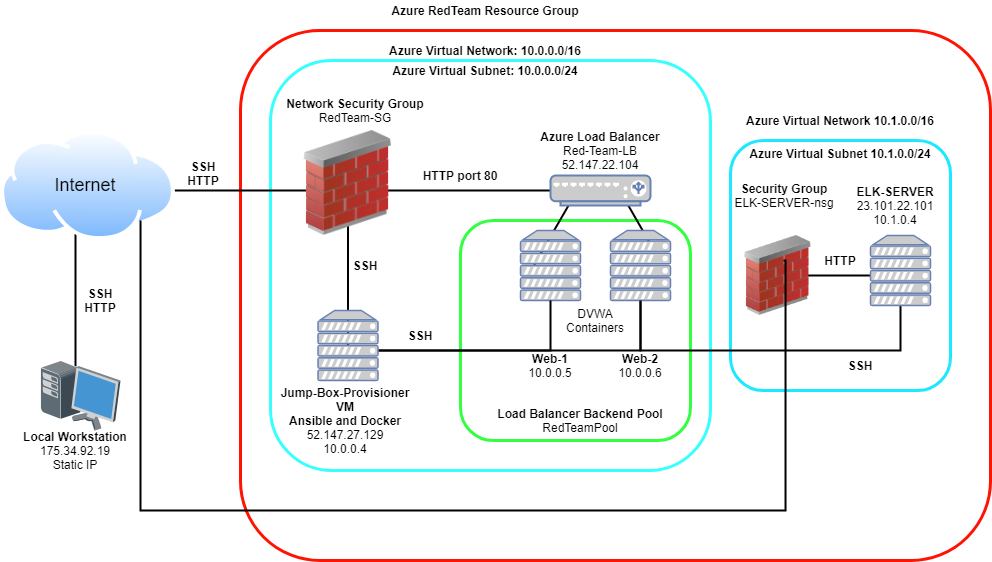

The diagram above was exported from draw.io. Its source (the exported page's mxGraphModel, read from the mxfile embedded in the PNG):
<mxGraphModel dx="1422" dy="734" grid="0" gridSize="10" guides="1" tooltips="1" connect="1" arrows="1" fold="1" page="1" pageScale="1" pageWidth="850" pageHeight="1100" math="0" shadow="0">
  <root>
    <mxCell id="0" />
    <mxCell id="1" parent="0" />
    <mxCell id="HldAh-ytQCYtv9dmm2Hc-69" value="" style="rounded=1;whiteSpace=wrap;html=1;strokeWidth=3;fillColor=none;align=center;strokeColor=#FF1303;" parent="1" vertex="1">
      <mxGeometry x="280" y="80" width="750" height="530" as="geometry" />
    </mxCell>
    <mxCell id="fRa9ofGgucUlgKC1Rn81-17" value="" style="verticalLabelPosition=bottom;shadow=0;dashed=0;align=center;html=1;verticalAlign=top;strokeWidth=2;shape=mxgraph.mockup.markup.line;fillColor=none;" vertex="1" parent="1">
      <mxGeometry x="830" y="315" width="100" height="20" as="geometry" />
    </mxCell>
    <mxCell id="fRa9ofGgucUlgKC1Rn81-7" value="" style="rounded=1;whiteSpace=wrap;html=1;strokeColor=#1CE8FF;strokeWidth=3;fillColor=none;" vertex="1" parent="1">
      <mxGeometry x="770" y="190" width="220" height="250" as="geometry" />
    </mxCell>
    <mxCell id="fRa9ofGgucUlgKC1Rn81-8" value="" style="image;html=1;image=img/lib/clip_art/networking/Firewall_02_128x128.png;strokeColor=#3333FF;strokeWidth=4;fillColor=none;" vertex="1" parent="1">
      <mxGeometry x="770" y="285" width="95" height="80" as="geometry" />
    </mxCell>
    <mxCell id="HldAh-ytQCYtv9dmm2Hc-62" value="" style="rounded=1;whiteSpace=wrap;html=1;strokeColor=#33FF41;strokeWidth=3;fillColor=none;align=center;" parent="1" vertex="1">
      <mxGeometry x="500" y="270" width="230" height="220" as="geometry" />
    </mxCell>
    <mxCell id="HldAh-ytQCYtv9dmm2Hc-65" value="" style="rounded=1;whiteSpace=wrap;html=1;strokeWidth=3;fillColor=none;align=center;strokeColor=#38FFFF;" parent="1" vertex="1">
      <mxGeometry x="310" y="110" width="440" height="410" as="geometry" />
    </mxCell>
    <mxCell id="HldAh-ytQCYtv9dmm2Hc-38" value="" style="line;strokeWidth=2;direction=south;html=1;fillColor=none;" parent="1" vertex="1">
      <mxGeometry x="382.5" y="235" width="10" height="160" as="geometry" />
    </mxCell>
    <mxCell id="HldAh-ytQCYtv9dmm2Hc-30" value="" style="line;strokeWidth=2;direction=south;html=1;fillColor=none;" parent="1" vertex="1">
      <mxGeometry x="110" y="265" width="10" height="160" as="geometry" />
    </mxCell>
    <mxCell id="HldAh-ytQCYtv9dmm2Hc-4" value="" style="shadow=0;dashed=0;html=1;labelPosition=center;verticalLabelPosition=bottom;verticalAlign=top;align=center;outlineConnect=0;shape=mxgraph.veeam.3d.workstation;" parent="1" vertex="1">
      <mxGeometry x="80" y="410" width="80" height="70" as="geometry" />
    </mxCell>
    <mxCell id="HldAh-ytQCYtv9dmm2Hc-32" value="" style="line;strokeWidth=2;html=1;fillColor=none;" parent="1" vertex="1">
      <mxGeometry x="184" y="235" width="416" height="10" as="geometry" />
    </mxCell>
    <mxCell id="HldAh-ytQCYtv9dmm2Hc-35" value="" style="line;strokeWidth=2;direction=south;html=1;fillColor=none;rotation=30;" parent="1" vertex="1">
      <mxGeometry x="590" y="235" width="10" height="85" as="geometry" />
    </mxCell>
    <mxCell id="HldAh-ytQCYtv9dmm2Hc-36" value="" style="line;strokeWidth=2;direction=north;html=1;fillColor=none;rotation=-30;" parent="1" vertex="1">
      <mxGeometry x="670" y="235" width="10" height="65" as="geometry" />
    </mxCell>
    <mxCell id="HldAh-ytQCYtv9dmm2Hc-6" value="" style="fontColor=#0066CC;verticalAlign=top;verticalLabelPosition=bottom;labelPosition=center;align=center;html=1;outlineConnect=0;fillColor=#CCCCCC;strokeColor=#6881B3;gradientColor=none;gradientDirection=north;strokeWidth=2;shape=mxgraph.networks.load_balancer;" parent="1" vertex="1">
      <mxGeometry x="590" y="225" width="100" height="30" as="geometry" />
    </mxCell>
    <mxCell id="fRa9ofGgucUlgKC1Rn81-20" style="edgeStyle=orthogonalEdgeStyle;rounded=0;orthogonalLoop=1;jettySize=auto;html=1;startArrow=none;startFill=0;endArrow=none;endFill=0;strokeWidth=2;" edge="1" parent="1" source="HldAh-ytQCYtv9dmm2Hc-23" target="fRa9ofGgucUlgKC1Rn81-9">
      <mxGeometry relative="1" as="geometry">
        <Array as="points">
          <mxPoint x="680" y="400" />
          <mxPoint x="940" y="400" />
        </Array>
      </mxGeometry>
    </mxCell>
    <mxCell id="HldAh-ytQCYtv9dmm2Hc-23" value="" style="fontColor=#0066CC;verticalAlign=top;verticalLabelPosition=bottom;labelPosition=center;align=center;html=1;outlineConnect=0;fillColor=#CCCCCC;strokeColor=#6881B3;gradientColor=none;gradientDirection=north;strokeWidth=2;shape=mxgraph.networks.server;" parent="1" vertex="1">
      <mxGeometry x="650" y="280" width="60" height="70" as="geometry" />
    </mxCell>
    <mxCell id="HldAh-ytQCYtv9dmm2Hc-8" value="" style="fontColor=#0066CC;verticalAlign=top;verticalLabelPosition=bottom;labelPosition=center;align=center;html=1;outlineConnect=0;fillColor=#CCCCCC;strokeColor=#6881B3;gradientColor=none;gradientDirection=north;strokeWidth=2;shape=mxgraph.networks.server;" parent="1" vertex="1">
      <mxGeometry x="560" y="280" width="60" height="70" as="geometry" />
    </mxCell>
    <mxCell id="HldAh-ytQCYtv9dmm2Hc-25" value="" style="image;html=1;image=img/lib/clip_art/networking/Firewall_02_128x128.png;strokeColor=#3333FF;strokeWidth=4;fillColor=none;" parent="1" vertex="1">
      <mxGeometry x="340" y="180" width="95" height="105" as="geometry" />
    </mxCell>
    <mxCell id="HldAh-ytQCYtv9dmm2Hc-3" value="" style="aspect=fixed;perimeter=ellipsePerimeter;html=1;align=center;shadow=0;dashed=0;spacingTop=3;image;image=img/lib/active_directory/internet_cloud.svg;" parent="1" vertex="1">
      <mxGeometry x="40" y="180" width="174.6" height="110" as="geometry" />
    </mxCell>
    <mxCell id="HldAh-ytQCYtv9dmm2Hc-42" value="HTTP port 80" style="text;html=1;strokeColor=none;fillColor=none;align=center;verticalAlign=middle;whiteSpace=wrap;rounded=0;fontStyle=1" parent="1" vertex="1">
      <mxGeometry x="425" y="215" width="150" height="20" as="geometry" />
    </mxCell>
    <mxCell id="HldAh-ytQCYtv9dmm2Hc-43" value="&lt;b&gt;Network Security Group&lt;/b&gt;&lt;br&gt;RedTeam-SG" style="text;html=1;strokeColor=none;fillColor=none;align=center;verticalAlign=middle;whiteSpace=wrap;rounded=0;" parent="1" vertex="1">
      <mxGeometry x="320" y="150" width="150" height="20" as="geometry" />
    </mxCell>
    <mxCell id="HldAh-ytQCYtv9dmm2Hc-44" value="&lt;b&gt;Jump-Box-Provisioner VM&lt;br&gt;Ansible and Docker&lt;/b&gt;&lt;br&gt;52.147.27.129&lt;br&gt;10.0.0.4" style="text;html=1;strokeColor=none;fillColor=none;align=center;verticalAlign=middle;whiteSpace=wrap;rounded=0;" parent="1" vertex="1">
      <mxGeometry x="310" y="460" width="150" height="20" as="geometry" />
    </mxCell>
    <mxCell id="HldAh-ytQCYtv9dmm2Hc-46" value="&lt;b&gt;Azure Load Balancer&lt;br&gt;&lt;/b&gt;Red-Team-LB&lt;br&gt;52.147.22.104" style="text;html=1;strokeColor=none;fillColor=none;align=center;verticalAlign=middle;whiteSpace=wrap;rounded=0;" parent="1" vertex="1">
      <mxGeometry x="565" y="190" width="150" height="20" as="geometry" />
    </mxCell>
    <mxCell id="HldAh-ytQCYtv9dmm2Hc-47" value="&lt;b&gt;Local Workstation&lt;/b&gt;&lt;br&gt;175.34.92.19&lt;br&gt;Static IP" style="text;html=1;strokeColor=none;fillColor=none;align=center;verticalAlign=middle;whiteSpace=wrap;rounded=0;" parent="1" vertex="1">
      <mxGeometry x="40" y="490" width="150" height="20" as="geometry" />
    </mxCell>
    <mxCell id="HldAh-ytQCYtv9dmm2Hc-48" value="&lt;font style=&quot;font-size: 18px&quot;&gt;Internet&lt;/font&gt;" style="text;html=1;strokeColor=none;fillColor=none;align=center;verticalAlign=middle;whiteSpace=wrap;rounded=0;" parent="1" vertex="1">
      <mxGeometry x="60" y="225" width="130" height="20" as="geometry" />
    </mxCell>
    <mxCell id="HldAh-ytQCYtv9dmm2Hc-51" value="&lt;b&gt;Web-1&lt;/b&gt;&lt;br&gt;10.0.0.5" style="text;html=1;strokeColor=none;fillColor=none;align=center;verticalAlign=middle;whiteSpace=wrap;rounded=0;" parent="1" vertex="1">
      <mxGeometry x="570" y="405" width="40" height="20" as="geometry" />
    </mxCell>
    <mxCell id="HldAh-ytQCYtv9dmm2Hc-52" value="&lt;b&gt;Web-2&lt;/b&gt;&lt;br&gt;10.0.0.6" style="text;html=1;strokeColor=none;fillColor=none;align=center;verticalAlign=middle;whiteSpace=wrap;rounded=0;" parent="1" vertex="1">
      <mxGeometry x="660" y="405" width="40" height="20" as="geometry" />
    </mxCell>
    <mxCell id="HldAh-ytQCYtv9dmm2Hc-53" value="&lt;b&gt;SSH&lt;/b&gt;" style="text;html=1;strokeColor=none;fillColor=none;align=center;verticalAlign=middle;whiteSpace=wrap;rounded=0;" parent="1" vertex="1">
      <mxGeometry x="385" y="305" width="40" height="20" as="geometry" />
    </mxCell>
    <mxCell id="HldAh-ytQCYtv9dmm2Hc-54" value="&lt;b&gt;SSH&lt;/b&gt;" style="text;html=1;strokeColor=none;fillColor=none;align=center;verticalAlign=middle;whiteSpace=wrap;rounded=0;" parent="1" vertex="1">
      <mxGeometry x="440" y="375" width="40" height="20" as="geometry" />
    </mxCell>
    <mxCell id="HldAh-ytQCYtv9dmm2Hc-55" value="&lt;b&gt;SSH&lt;br&gt;HTTP&lt;br&gt;&lt;/b&gt;" style="text;html=1;strokeColor=none;fillColor=none;align=center;verticalAlign=middle;whiteSpace=wrap;rounded=0;" parent="1" vertex="1">
      <mxGeometry x="120" y="340" width="40" height="20" as="geometry" />
    </mxCell>
    <mxCell id="HldAh-ytQCYtv9dmm2Hc-59" style="edgeStyle=orthogonalEdgeStyle;rounded=0;orthogonalLoop=1;jettySize=auto;html=1;strokeWidth=2;endArrow=none;endFill=0;" parent="1" source="HldAh-ytQCYtv9dmm2Hc-24" target="HldAh-ytQCYtv9dmm2Hc-23" edge="1">
      <mxGeometry relative="1" as="geometry">
        <Array as="points">
          <mxPoint x="680" y="400" />
        </Array>
      </mxGeometry>
    </mxCell>
    <mxCell id="HldAh-ytQCYtv9dmm2Hc-60" style="edgeStyle=orthogonalEdgeStyle;rounded=0;orthogonalLoop=1;jettySize=auto;html=1;strokeWidth=2;endArrow=none;endFill=0;" parent="1" source="HldAh-ytQCYtv9dmm2Hc-24" target="HldAh-ytQCYtv9dmm2Hc-8" edge="1">
      <mxGeometry relative="1" as="geometry">
        <Array as="points">
          <mxPoint x="590" y="400" />
        </Array>
      </mxGeometry>
    </mxCell>
    <mxCell id="HldAh-ytQCYtv9dmm2Hc-24" value="" style="fontColor=#0066CC;verticalAlign=top;verticalLabelPosition=bottom;labelPosition=center;align=center;html=1;outlineConnect=0;fillColor=#CCCCCC;strokeColor=#6881B3;gradientColor=none;gradientDirection=north;strokeWidth=2;shape=mxgraph.networks.server;" parent="1" vertex="1">
      <mxGeometry x="357.5" y="360" width="60" height="70" as="geometry" />
    </mxCell>
    <mxCell id="HldAh-ytQCYtv9dmm2Hc-63" value="&lt;b&gt;Load Balancer Backend Pool&lt;br&gt;&lt;/b&gt;RedTeamPool" style="text;html=1;strokeColor=none;fillColor=none;align=center;verticalAlign=middle;whiteSpace=wrap;rounded=0;" parent="1" vertex="1">
      <mxGeometry x="525" y="460" width="190" height="20" as="geometry" />
    </mxCell>
    <mxCell id="HldAh-ytQCYtv9dmm2Hc-64" value="DVWA&lt;br&gt;Containers" style="text;html=1;strokeColor=none;fillColor=none;align=center;verticalAlign=middle;whiteSpace=wrap;rounded=0;" parent="1" vertex="1">
      <mxGeometry x="615" y="360" width="40" height="20" as="geometry" />
    </mxCell>
    <mxCell id="HldAh-ytQCYtv9dmm2Hc-67" value="&lt;b&gt;Azure Virtual Subnet: 10.0.0.0/24&lt;/b&gt;" style="text;html=1;strokeColor=none;fillColor=none;align=center;verticalAlign=middle;whiteSpace=wrap;rounded=0;" parent="1" vertex="1">
      <mxGeometry x="310" y="110" width="430" height="20" as="geometry" />
    </mxCell>
    <mxCell id="HldAh-ytQCYtv9dmm2Hc-68" value="&lt;b&gt;Azure Virtual Network: 10.0.0.0/16&lt;/b&gt;" style="text;html=1;strokeColor=none;fillColor=none;align=center;verticalAlign=middle;whiteSpace=wrap;rounded=0;" parent="1" vertex="1">
      <mxGeometry x="310" y="90" width="430" height="20" as="geometry" />
    </mxCell>
    <mxCell id="HldAh-ytQCYtv9dmm2Hc-70" value="&lt;b&gt;Azure RedTeam Resource Group&lt;/b&gt;" style="text;html=1;strokeColor=none;fillColor=none;align=center;verticalAlign=middle;whiteSpace=wrap;rounded=0;" parent="1" vertex="1">
      <mxGeometry x="330" y="50" width="390" height="20" as="geometry" />
    </mxCell>
    <mxCell id="HldAh-ytQCYtv9dmm2Hc-71" value="&lt;b&gt;SSH&lt;br&gt;HTTP&lt;br&gt;&lt;/b&gt;" style="text;html=1;strokeColor=none;fillColor=none;align=center;verticalAlign=middle;whiteSpace=wrap;rounded=0;" parent="1" vertex="1">
      <mxGeometry x="223" y="213" width="40" height="20" as="geometry" />
    </mxCell>
    <mxCell id="fRa9ofGgucUlgKC1Rn81-9" value="" style="fontColor=#0066CC;verticalAlign=top;verticalLabelPosition=bottom;labelPosition=center;align=center;html=1;outlineConnect=0;fillColor=#CCCCCC;strokeColor=#6881B3;gradientColor=none;gradientDirection=north;strokeWidth=2;shape=mxgraph.networks.server;" vertex="1" parent="1">
      <mxGeometry x="910" y="285" width="60" height="70" as="geometry" />
    </mxCell>
    <mxCell id="fRa9ofGgucUlgKC1Rn81-18" value="&lt;b&gt;HTTP&lt;/b&gt;" style="text;html=1;strokeColor=none;fillColor=none;align=center;verticalAlign=middle;whiteSpace=wrap;rounded=0;" vertex="1" parent="1">
      <mxGeometry x="860" y="300" width="40" height="20" as="geometry" />
    </mxCell>
    <mxCell id="fRa9ofGgucUlgKC1Rn81-21" value="&lt;b&gt;Security Group&lt;/b&gt;&lt;br&gt;ELK-SERVER-nsg" style="text;html=1;strokeColor=none;fillColor=none;align=center;verticalAlign=middle;whiteSpace=wrap;rounded=0;" vertex="1" parent="1">
      <mxGeometry x="770" y="235" width="107.5" height="20" as="geometry" />
    </mxCell>
    <mxCell id="fRa9ofGgucUlgKC1Rn81-22" value="&lt;b&gt;ELK-SERVER&lt;/b&gt;&lt;br&gt;23.101.22.101&lt;br&gt;10.1.0.4" style="text;html=1;strokeColor=none;fillColor=none;align=center;verticalAlign=middle;whiteSpace=wrap;rounded=0;" vertex="1" parent="1">
      <mxGeometry x="890" y="245" width="90" height="20" as="geometry" />
    </mxCell>
    <mxCell id="fRa9ofGgucUlgKC1Rn81-23" value="&lt;b&gt;SSH&lt;/b&gt;" style="text;html=1;strokeColor=none;fillColor=none;align=center;verticalAlign=middle;whiteSpace=wrap;rounded=0;" vertex="1" parent="1">
      <mxGeometry x="880" y="405" width="40" height="20" as="geometry" />
    </mxCell>
    <mxCell id="fRa9ofGgucUlgKC1Rn81-24" value="&lt;b&gt;Azure Virtual Network 10.1.0.0/16&lt;/b&gt;" style="text;html=1;strokeColor=none;fillColor=none;align=center;verticalAlign=middle;whiteSpace=wrap;rounded=0;" vertex="1" parent="1">
      <mxGeometry x="780" y="160" width="200" height="20" as="geometry" />
    </mxCell>
    <mxCell id="fRa9ofGgucUlgKC1Rn81-25" value="&lt;b&gt;Azure Virtual Subnet 10.1.0.0/24&lt;/b&gt;" style="text;html=1;strokeColor=none;fillColor=none;align=center;verticalAlign=middle;whiteSpace=wrap;rounded=0;" vertex="1" parent="1">
      <mxGeometry x="780" y="193" width="200" height="20" as="geometry" />
    </mxCell>
    <mxCell id="fRa9ofGgucUlgKC1Rn81-14" style="edgeStyle=orthogonalEdgeStyle;rounded=0;orthogonalLoop=1;jettySize=auto;html=1;exitX=0.802;exitY=0.818;exitDx=0;exitDy=0;exitPerimeter=0;strokeWidth=2;startArrow=none;startFill=0;endArrow=none;endFill=0;" edge="1" parent="1" source="HldAh-ytQCYtv9dmm2Hc-3">
      <mxGeometry relative="1" as="geometry">
        <mxPoint x="823" y="310" as="targetPoint" />
        <Array as="points">
          <mxPoint x="180" y="560" />
          <mxPoint x="825" y="560" />
          <mxPoint x="825" y="310" />
          <mxPoint x="823" y="310" />
        </Array>
      </mxGeometry>
    </mxCell>
  </root>
</mxGraphModel>